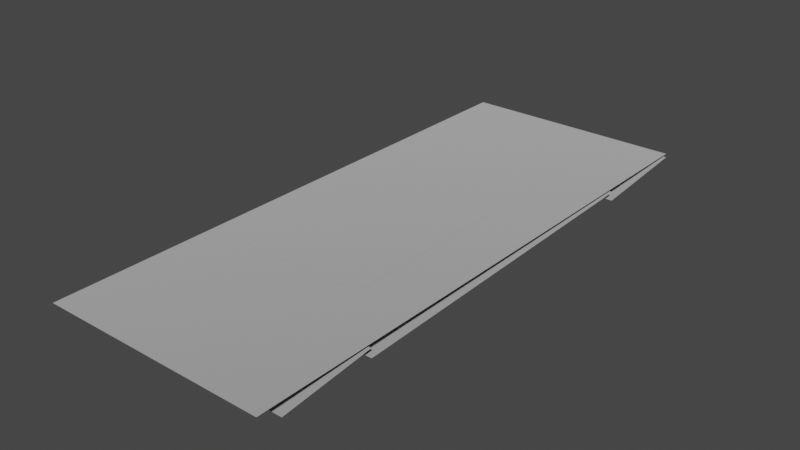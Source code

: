 # Source: spike_panel_2x5_.blend  (saved by Blender 3.4.6; exported with 4.5.12 LTS)
import bpy
from mathutils import Matrix  # noqa: F401  (used for matrix-valued properties, if any)

bpy.ops.wm.read_factory_settings(use_empty=True)
scene = bpy.context.scene
scene.name = 'Scene'

# ---- collections
col_collection = bpy.data.collections.new('Collection'); scene.collection.children.link(col_collection)

# ---- materials (node trees are filled in below, after node groups)
mat_dummymtl_rsrc_world_dynamic_traps_n_hazards_tiles_spike_panel_2 = bpy.data.materials.new('dummymtl-rsrc.world.dynamic.traps_n_hazards.tiles.spike_panel_2')
mat_dummymtl_rsrc_world_dynamic_traps_n_hazards_tiles_spike_panel_2.use_backface_culling = True
mat_dummymtl_rsrc_world_dynamic_traps_n_hazards_tiles_spike_panel_2.use_transparent_shadow = False

# ---- material node trees
mat_dummymtl_rsrc_world_dynamic_traps_n_hazards_tiles_spike_panel_2.use_nodes = True; mat_dummymtl_rsrc_world_dynamic_traps_n_hazards_tiles_spike_panel_2.node_tree.nodes.clear()
_N = mat_dummymtl_rsrc_world_dynamic_traps_n_hazards_tiles_spike_panel_2.node_tree.nodes; _L = mat_dummymtl_rsrc_world_dynamic_traps_n_hazards_tiles_spike_panel_2.node_tree.links
n0 = _N.new('ShaderNodeBsdfPrincipled'); n0.name = 'Principled BSDF'; n0.location = (10, 300)
n0.distribution = 'GGX'
n0.subsurface_method = 'RANDOM_WALK_SKIN'
n0.inputs[0].default_value = (1.0, 1.0, 1.0, 1.0)
n0.inputs[1].default_value = 1.0
n0.inputs[2].default_value = 1.0
n0.inputs[27].default_value = (0.0, 0.0, 0.0, 1.0)
n0.inputs[28].default_value = 1.0
n1 = _N.new('ShaderNodeOutputMaterial'); n1.name = 'Material Output'; n1.location = (320, 270)
_L.new(n0.outputs[0], n1.inputs[0])
n1.is_active_output = True

# ---- world
world_world = bpy.data.worlds.new('World'); scene.world = world_world
world_world.use_nodes = True; world_world.node_tree.nodes.clear()
_N = world_world.node_tree.nodes; _L = world_world.node_tree.links
n0 = _N.new('ShaderNodeOutputWorld'); n0.name = 'World Output'; n0.location = (300, 300)
n1 = _N.new('ShaderNodeBackground'); n1.name = 'Background'; n1.location = (10, 300)
n1.inputs[0].default_value = (0.05088, 0.05088, 0.05088, 1.0)
_L.new(n1.outputs[0], n0.inputs[0])
n0.is_active_output = True
world_world.color = (0.05088, 0.05088, 0.05088)
world_world.use_sun_shadow = False
world_world.sun_shadow_jitter_overblur = 0.0

# ---- meshes
me_rsrc_world_dynamic_traps_n_hazards_tiles_spike_panel_2x5_mesh_0 = bpy.data.meshes.new('rsrc.world.dynamic.traps_n_hazards.tiles.spike_panel_2x5-Mesh[0')
me_rsrc_world_dynamic_traps_n_hazards_tiles_spike_panel_2x5_mesh_0.from_pydata([(-0.004, 0.0, 1.0), (-0.004, 0.0, -0.004), (1.0, 0.0, 1.0), (1.0, 0.0, -0.004), (2.004, 0.0, 1.0), (2.004, 0.0, -0.004), (-0.004, 0.0, 5.004), (1.0, 0.0, 5.004), (1.0, 0.0, 4.002), (2.004, 0.0, 5.004), (2.004, 0.0, 4.002), (-0.004, 0.0, 4.002), (-0.004, 0.0, 2.001), (2.004, 0.0, 2.001), (-0.004, 0.0, 3.002), (1.0, 0.0, 3.002), (1.0, 0.0, 2.001), (2.004, 0.0, 3.002), (1.5, -0.0006, 5.0), (1.42, -0.0006, 5.0), (1.5, -0.002, 1.44), (1.42, -0.002, 1.56), (0.035, -0.002, 1.44), (0.035, -0.002, 1.56), (-0.004, -0.002, 1.449)], [], [(0, 1, 2), (3, 2, 1), (2, 3, 4), (5, 4, 3), (6, 11, 7), (8, 7, 11), (7, 8, 9), (10, 9, 8), (11, 14, 8), (15, 8, 14), (8, 15, 10), (17, 10, 15), (12, 0, 16), (2, 16, 0), (16, 2, 13), (4, 13, 2), (14, 12, 15), (16, 15, 12), (15, 16, 17), (13, 17, 16), (18, 19, 20), (21, 20, 19), (20, 21, 22), (23, 22, 21), (23, 24, 22)])
me_rsrc_world_dynamic_traps_n_hazards_tiles_spike_panel_2x5_mesh_0.polygons.foreach_set('use_smooth', [0, 0, 0, 0, 0, 0, 0, 0, 0, 0, 0, 0, 0, 0, 0, 0, 0, 0, 0, 0, 1, 1, 1, 1, 0])
_uv = me_rsrc_world_dynamic_traps_n_hazards_tiles_spike_panel_2x5_mesh_0.uv_layers.new(name='UVMap')
_uv.uv.foreach_set('vector', [0.0, 0.934, 0.0, 0.0003334, 0.92, 0.934, 0.92, 0.0003334, 0.92, 0.934, 0.0, 0.0003334, 0.08, 0.934, 0.08, 0.0003334, 1.0, 0.934, 1.0, 0.0003334, 1.0, 0.934, 0.08, 0.0003334, 0.0, 1.0, 0.0, 0.174, 0.92, 1.0, 0.92, 0.174, 0.92, 1.0, 0.0, 0.174, 0.08, 1.0, 0.08, 0.174, 1.0, 1.0, 1.0, 0.174, 1.0, 1.0, 0.08, 0.174, 0.0, 0.9337, 0.0, 0.1737, 0.92, 0.9337, 0.92, 0.1737, 0.92, 0.9337, 0.0, 0.1737, 0.08, 0.9337, 0.08, 0.1737, 1.0, 0.9337, 1.0, 0.1737, 1.0, 0.9337, 0.08, 0.1737, 0.0, 0.9337, 0.0, 0.1737, 0.92, 0.9337, 0.92, 0.1737, 0.92, 0.9337, 0.0, 0.1737, 0.08, 0.9337, 0.08, 0.1737, 1.0, 0.9337, 1.0, 0.1737, 1.0, 0.9337, 0.08, 0.1737, 0.0, 0.9337, 0.0, 0.1737, 0.92, 0.9337, 0.92, 0.1737, 0.92, 0.9337, 0.0, 0.1737, 0.08, 0.9337, 0.08, 0.1737, 1.0, 0.9337, 1.0, 0.1737, 1.0, 0.9337, 0.08, 0.1737, 1.041, 1.0, 0.9599, 1.0, 1.032, 0.1165, 0.9501, 0.1165, 1.032, 0.1165, 0.9599, 1.0, 0.02648, -0.01194, 0.06573, 0.132, 0.4999, -0.01194, 0.4999, 0.132, 0.4999, -0.01194, 0.06573, 0.132, 0.4999, 0.132, 0.524, 0.0, 0.4999, -0.01194])
me_rsrc_world_dynamic_traps_n_hazards_tiles_spike_panel_2x5_mesh_0.materials.append(mat_dummymtl_rsrc_world_dynamic_traps_n_hazards_tiles_spike_panel_2)
me_rsrc_world_dynamic_traps_n_hazards_tiles_spike_panel_2x5_mesh_0.update()
me_rsrc_world_dynamic_traps_n_hazards_tiles_spike_panel_2x5_mesh_0.normals_split_custom_set([tuple(v) for v in zip(*[iter([0.0, -1.0, 0.0, 0.0, -1.0, 0.0, 0.0, -1.0, 0.0, 0.0, -1.0, 0.0, 0.0, -1.0, 0.0, 0.0, -1.0, 0.0, 0.0, -1.0, 0.0, 0.0, -1.0, 0.0, 0.0, -1.0, 0.0, 0.0, -1.0, 0.0, 0.0, -1.0, 0.0, 0.0, -1.0, 0.0, 0.0, -1.0, 0.0, 0.0, -1.0, 0.0, 0.0, -1.0, 0.0, 0.0, -1.0, 0.0, 0.0, -1.0, 0.0, 0.0, -1.0, 0.0, 0.0, -1.0, 0.0, 0.0, -1.0, 0.0, 0.0, -1.0, 0.0, 0.0, -1.0, 0.0, 0.0, -1.0, 0.0, 0.0, -1.0, 0.0, 0.0, -1.0, 0.0, 0.0, -1.0, 0.0, 0.0, -1.0, 0.0, 0.0, -1.0, 0.0, 0.0, -1.0, 0.0, 0.0, -1.0, 0.0, 0.0, -1.0, 0.0, 0.0, -1.0, 0.0, 0.0, -1.0, 0.0, 0.0, -1.0, 0.0, 0.0, -1.0, 0.0, 0.0, -1.0, 0.0, 0.0, -1.0, 0.0, 0.0, -1.0, 0.0, 0.0, -1.0, 0.0, 0.0, -1.0, 0.0, 0.0, -1.0, 0.0, 0.0, -1.0, 0.0, 0.0, -1.0, 0.0, 0.0, -1.0, 0.0, 0.0, -1.0, 0.0, 0.0, -1.0, 0.0, 0.0, -1.0, 0.0, 0.0, -1.0, 0.0, 0.0, -1.0, 0.0, 0.0, -1.0, 0.0, 0.0, -1.0, 0.0, 0.0, -1.0, 0.0, 0.0, -1.0, 0.0, 0.0, -1.0, 0.0, 0.0, -1.0, 0.0, 0.0, -1.0, 0.0, 0.0, -1.0, 0.0, 0.0, -1.0, 0.0, 0.0, -1.0, 0.0, 0.0, -1.0, 0.0, 0.0, -1.0, 0.0003933, 8.729e-06, -1.0, 0.0003935, 0.0002198, -1.0, 0.0001521, 0.0003308, -1.0, 0.0002205, 0.0002198, -1.0, 0.0001521, 8.729e-06, -1.0, 0.0003935, 0.0002198, -1.0, 0.0001521, 0.0003308, -1.0, 0.0002205, 0.0, -1.0, 0.0, 0.0, -1.0, 0.0, 0.0, -1.0, 0.0, 0.0003308, -1.0, 0.0002205, 0.0, -1.0, 0.0, 0.0, -1.0, 0.0, 0.0, -1.0, 0.0])] * 3)])
me_rsrc_world_dynamic_traps_n_hazards_tiles_spike_panel_2x5_mesh_1 = bpy.data.meshes.new('rsrc.world.dynamic.traps_n_hazards.tiles.spike_panel_2x5-Mesh[1')
me_rsrc_world_dynamic_traps_n_hazards_tiles_spike_panel_2x5_mesh_1.from_pydata([(2.0, 0.12, 0.2), (2.0, 0.04, 1.02), (-3.052e-07, 0.12, 0.2), (-3.052e-07, 0.04, 1.02), (2.0, 0.12, 1.02), (2.0, 0.04, 4.08), (-3.815e-07, 0.12, 1.02), (-3.052e-07, 0.04, 4.08), (2.0, 0.12, 4.08), (2.0, 0.04, 5.02), (-3.052e-07, 0.12, 4.08), (-3.052e-07, 0.04, 5.02)], [], [(0, 1, 2), (3, 2, 1), (4, 5, 6), (7, 6, 5), (8, 9, 10), (11, 10, 9)])
_uv = me_rsrc_world_dynamic_traps_n_hazards_tiles_spike_panel_2x5_mesh_1.uv_layers.new(name='UVMap')
_uv.uv.foreach_set('vector', [5.181, -0.07109, 5.181, 1.88, 0.808, -0.07109, 0.808, 1.88, 0.808, -0.07109, 5.181, 1.88, 5.149, 1.88, 5.149, 8.0, 0.84, 1.88, 0.84, 8.0, 0.84, 1.88, 5.149, 8.0, 5.149, 5.908, 5.149, 8.058, 0.84, 5.908, 0.84, 8.058, 0.84, 5.908, 5.149, 8.058])
me_rsrc_world_dynamic_traps_n_hazards_tiles_spike_panel_2x5_mesh_1.materials.append(mat_dummymtl_rsrc_world_dynamic_traps_n_hazards_tiles_spike_panel_2)
me_rsrc_world_dynamic_traps_n_hazards_tiles_spike_panel_2x5_mesh_1.update()
me_rsrc_world_dynamic_traps_n_hazards_tiles_spike_panel_2x5_mesh_1.normals_split_custom_set([tuple(v) for v in zip(*[iter([0.0, -0.9953, -0.0971, 0.0, -0.9953, -0.0971, 0.0, -0.9953, -0.0971, 0.0, -0.9953, -0.0971, 0.0, -0.9953, -0.0971, 0.0, -0.9953, -0.0971, 0.0, -0.9997, -0.02613, 0.0, -0.9997, -0.02613, 0.0, -0.9997, -0.02613, 0.0, -0.9997, -0.02613, 0.0, -0.9997, -0.02613, 0.0, -0.9997, -0.02613, 0.0, -0.9964, -0.0848, 0.0, -0.9964, -0.0848, 0.0, -0.9964, -0.0848, 0.0, -0.9964, -0.0848, 0.0, -0.9964, -0.0848, 0.0, -0.9964, -0.0848])] * 3)])

# ---- objects
ob_tiles_spike_panel_2x5_mesh_0 = bpy.data.objects.new('tiles.spike_panel_2x5-Mesh[0]', me_rsrc_world_dynamic_traps_n_hazards_tiles_spike_panel_2x5_mesh_0)
ob_tiles_spike_panel_2x5_mesh_1 = bpy.data.objects.new('tiles.spike_panel_2x5-Mesh[1]', me_rsrc_world_dynamic_traps_n_hazards_tiles_spike_panel_2x5_mesh_1)

# ---- transforms, parenting, visibility, modifiers, constraints
ob_tiles_spike_panel_2x5_mesh_0.location = (0.0, 0.0, 0.0)
ob_tiles_spike_panel_2x5_mesh_0.rotation_mode = 'QUATERNION'
ob_tiles_spike_panel_2x5_mesh_0.rotation_quaternion = (0.7071, -0.7071, -1.57e-16, -9.358e-24)
ob_tiles_spike_panel_2x5_mesh_1.location = (0.0, 0.0, 0.0)
ob_tiles_spike_panel_2x5_mesh_1.rotation_mode = 'QUATERNION'
ob_tiles_spike_panel_2x5_mesh_1.rotation_quaternion = (0.7071, -0.7071, -1.57e-16, -9.358e-24)

# ---- collection membership
scene.collection.objects.link(ob_tiles_spike_panel_2x5_mesh_0)
scene.collection.objects.link(ob_tiles_spike_panel_2x5_mesh_1)

# ---- scene / render settings (as saved in the file)
scene.frame_start = 1; scene.frame_end = 250; scene.frame_set(1)
scene.render.engine = 'BLENDER_EEVEE_NEXT'
scene.cycles.sampling_pattern = 'TABULATED_SOBOL'
scene.cycles.use_light_tree = False
scene.view_settings.view_transform = 'Filmic'
bpy.context.view_layer.update()

# ---- added for rendering (the .blend has no active camera and no usable light): camera, sun
cam_auto = bpy.data.cameras.new('AutoCamera')
cam_auto.lens = 50.0
cam_auto.sensor_width = 36.0
cam_auto.clip_end = 1000.0
ob_auto_camera = bpy.data.objects.new('AutoCamera', cam_auto)
scene.collection.objects.link(ob_auto_camera)
ob_auto_camera.location = (6.00713, -3.50055, 3.9467)
ob_auto_camera.rotation_euler = (1.09748, -7.21219e-08, 0.694738)
scene.camera = ob_auto_camera
light_auto_sun = bpy.data.lights.new('AutoSun', 'SUN')
light_auto_sun.energy = 3.0
light_auto_sun.angle = 0.0523599
ob_auto_sun = bpy.data.objects.new('AutoSun', light_auto_sun)
scene.collection.objects.link(ob_auto_sun)
ob_auto_sun.rotation_euler = (0.872665, 0.174533, 0.523599)
bpy.context.view_layer.update()
